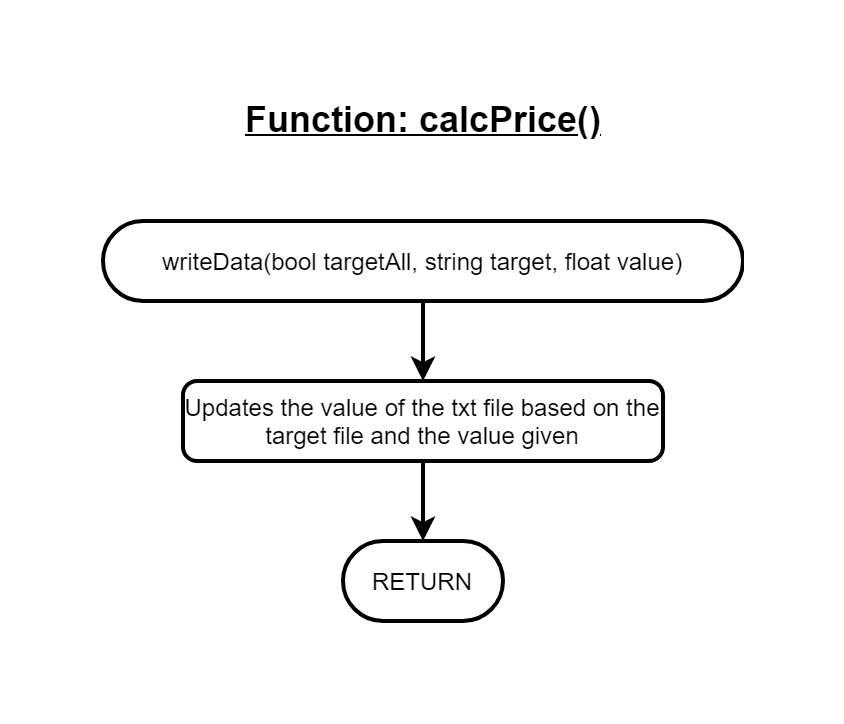

The diagram above was exported from draw.io. Its source (the exported page's mxGraphModel, read from the mxfile embedded in the PNG):
<mxGraphModel dx="1000" dy="1064" grid="1" gridSize="10" guides="1" tooltips="1" connect="1" arrows="1" fold="1" page="1" pageScale="1" pageWidth="850" pageHeight="1100" math="0" shadow="0">
  <root>
    <mxCell id="0" />
    <mxCell id="1" parent="0" />
    <mxCell id="6Pl9plVoeeitJB32-Lml-1" value="" style="edgeStyle=orthogonalEdgeStyle;rounded=0;orthogonalLoop=1;jettySize=auto;html=1;strokeWidth=2;" edge="1" parent="1" source="6Pl9plVoeeitJB32-Lml-2" target="6Pl9plVoeeitJB32-Lml-4">
      <mxGeometry relative="1" as="geometry" />
    </mxCell>
    <mxCell id="6Pl9plVoeeitJB32-Lml-2" value="writeData(bool targetAll, string target, float value)" style="rounded=1;whiteSpace=wrap;html=1;absoluteArcSize=1;arcSize=100;strokeWidth=2;fillColor=none;" vertex="1" parent="1">
      <mxGeometry x="300" y="240" width="320" height="40" as="geometry" />
    </mxCell>
    <mxCell id="6Pl9plVoeeitJB32-Lml-3" value="" style="edgeStyle=orthogonalEdgeStyle;rounded=0;orthogonalLoop=1;jettySize=auto;html=1;strokeWidth=2;" edge="1" parent="1" source="6Pl9plVoeeitJB32-Lml-4" target="6Pl9plVoeeitJB32-Lml-5">
      <mxGeometry relative="1" as="geometry" />
    </mxCell>
    <mxCell id="6Pl9plVoeeitJB32-Lml-4" value="Updates the value of the txt file based on the target file and the value given" style="rounded=1;whiteSpace=wrap;html=1;absoluteArcSize=1;arcSize=14;strokeWidth=2;fillColor=none;" vertex="1" parent="1">
      <mxGeometry x="340" y="320" width="240" height="40" as="geometry" />
    </mxCell>
    <mxCell id="6Pl9plVoeeitJB32-Lml-5" value="RETURN" style="rounded=1;whiteSpace=wrap;html=1;absoluteArcSize=1;arcSize=100;strokeWidth=2;fillColor=none;" vertex="1" parent="1">
      <mxGeometry x="420" y="400" width="80" height="40" as="geometry" />
    </mxCell>
    <mxCell id="6Pl9plVoeeitJB32-Lml-6" value="&lt;span style=&quot;font-size: 18px&quot;&gt;&lt;u&gt;&lt;b&gt;Function: calcPrice()&lt;/b&gt;&lt;/u&gt;&lt;/span&gt;" style="text;html=1;align=center;verticalAlign=middle;resizable=0;points=[];autosize=1;" vertex="1" parent="1">
      <mxGeometry x="365" y="180" width="190" height="20" as="geometry" />
    </mxCell>
  </root>
</mxGraphModel>